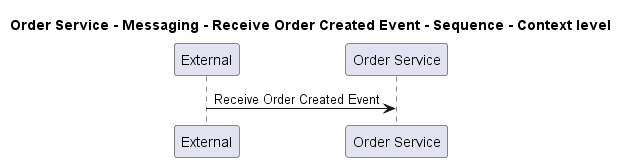

The diagram above was rendered by PlantUML. Its source (embedded in the PNG):
@startuml
!pragma layout smetana

title Order Service - Messaging - Receive Order Created Event - Sequence - Context level

participant "External" as C4InterFlow.SoftwareSystems.ExternalSystem
participant "Order Service" as ECommercePlatform.SoftwareSystems.OrderService

C4InterFlow.SoftwareSystems.ExternalSystem -> ECommercePlatform.SoftwareSystems.OrderService : Receive Order Created Event


@enduml